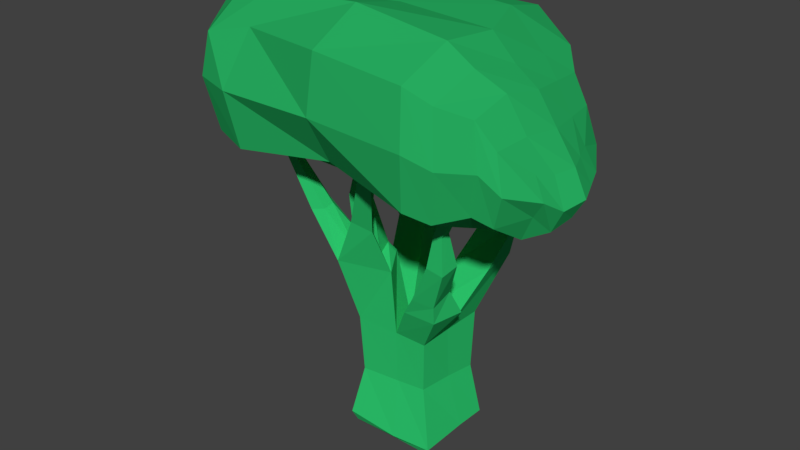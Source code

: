 # Source: broccoli.blend  (saved by Blender 2.79.0; exported with 4.5.12 LTS)
import bpy
from mathutils import Matrix  # noqa: F401  (used for matrix-valued properties, if any)

bpy.ops.wm.read_factory_settings(use_empty=True)
scene = bpy.context.scene
scene.name = 'Scene'

# ---- collections
col_collection_1 = bpy.data.collections.new('Collection 1'); scene.collection.children.link(col_collection_1)

# ---- materials (node trees are filled in below, after node groups)
mat_material_001 = bpy.data.materials.new('Material.001')
mat_material_001.alpha_threshold = 0.0
mat_material_001.use_transparent_shadow = False
mat_material_001.diffuse_color = (0.02732, 0.6038, 0.1651, 1.0)
mat_material_001.roughness = 0.5
mat_material_001.specular_intensity = 0.3854
mat_material_002 = bpy.data.materials.new('Material.002')
mat_material_002.alpha_threshold = 0.0
mat_material_002.use_transparent_shadow = False
mat_material_002.diffuse_color = (0.02029, 0.4233, 0.117, 1.0)
mat_material_002.roughness = 0.5
mat_material_002.specular_intensity = 0.375

# ---- material node trees

# ---- world
world_world = bpy.data.worlds.new('World'); scene.world = world_world
world_world.color = (0.05088, 0.05088, 0.05088)
world_world.use_sun_shadow = False
world_world.sun_shadow_jitter_overblur = 0.0
world_world.cycles.sampling_method = 'MANUAL'

# ---- meshes
me_cube_002 = bpy.data.meshes.new('Cube.002')
me_cube_002.from_pydata([(-0.6483, -0.6584, 0.9991), (-0.6483, 0.6328, 0.9991), (0.643, -0.6584, 0.9991), (0.643, 0.6328, 0.9991), (-0.6149, -0.6034, 0.01865), (-0.599, 0.6035, -0.1402), (0.6124, 0.6035, -0.0189), (0.5965, -0.6034, 0.14), (-0.1243, 0.6236, 0.9991), (0.09168, -0.6495, 0.9991), (0.07897, -0.596, 0.07804), (-0.1072, 0.5966, -0.08086), (-0.6528, -0.1428, 0.9812), (0.6361, -0.06962, 1.003), (0.6028, 0.02581, 0.07038), (-0.6054, -0.02529, -0.07049), (-0.02993, -0.1461, 0.9891), (-0.01235, 0.1439, -0.9897), (1.071, -0.3109, 1.599), (1.038, -0.9365, 1.668), (0.4509, -0.8939, 1.623), (0.3677, -0.3126, 1.539), (1.042, -0.5759, 2.059), (1.065, -0.9853, 1.969), (0.6718, -0.9956, 1.967), (0.5744, -0.6201, 2.042), (1.368, -0.8565, 2.717), (1.355, -1.172, 2.666), (1.059, -1.157, 2.704), (1.012, -0.864, 2.753), (1.346, -1.028, 3.296), (1.339, -1.181, 3.271), (1.196, -1.173, 3.289), (1.174, -1.032, 3.313), (1.556, -1.06, 3.739), (1.524, -1.211, 3.736), (1.393, -1.18, 3.789), (1.396, -1.035, 3.8), (0.06177, -0.7305, 2.091), (-0.8037, -0.9645, 2.088), (-0.2296, -0.2509, 2.18), (-0.9602, -0.3797, 2.243), (-0.2336, -0.6362, 2.25), (-0.6298, -0.7434, 2.249), (-0.321, -0.3446, 2.331), (-0.7014, -0.4757, 2.32), (-1.18, -1.104, 2.896), (-1.146, -0.7306, 2.981), (-1.015, -0.9938, 2.911), (-0.9992, -0.8228, 2.95), (-1.496, -1.364, 4.021), (-1.481, -1.197, 4.059), (-1.422, -1.315, 4.028), (-1.415, -1.238, 4.045), (-0.199, -0.8152, 3.248), (-0.5096, -0.9965, 3.301), (-0.3826, -0.6235, 3.188), (-0.6404, -0.7909, 3.231), (-0.275, -0.7271, 3.892), (-0.4777, -0.7884, 3.994), (-0.3221, -0.5756, 3.968), (-0.4958, -0.6352, 4.049), (-0.04139, -1.028, 2.846), (-0.3848, -1.106, 2.934), (-0.1408, -0.9805, 2.935), (-0.298, -1.016, 2.975), (0.2438, -1.375, 3.863), (0.05242, -1.419, 3.912), (0.1884, -1.349, 3.912), (0.1008, -1.369, 3.935), (0.2718, 0.9653, 1.949), (1.066, 0.9039, 2.089), (1.086, 0.3159, 2.044), (0.4044, 0.3381, 1.909), (0.7054, 1.155, 2.959), (1.141, 0.9958, 2.634), (1.297, 0.7436, 2.797), (0.8404, 0.6492, 2.877), (0.9356, 1.043, 2.956), (1.265, 1.083, 3.036), (1.302, 0.8533, 3.027), (1.009, 0.8097, 2.954), (1.222, 0.9943, 3.51), (1.323, 0.9943, 3.407), (1.33, 0.8623, 3.417), (1.242, 0.8565, 3.505), (1.622, 1.005, 3.967), (1.691, 1.005, 3.897), (1.696, 0.9154, 3.904), (1.636, 0.9115, 3.964), (0.6829, 1.178, 3.517), (0.7151, 1.031, 3.471), (0.8508, 1.13, 3.522), (0.8668, 1.059, 3.512), (0.7179, 1.062, 3.798), (0.7242, 0.9888, 3.775), (0.751, 1.038, 3.8), (0.7541, 1.003, 3.795), (-0.798, 0.4873, 2.319), (-0.7944, 1.099, 2.333), (-0.3809, 1.092, 2.333), (-0.3002, 0.5155, 2.327), (-0.7026, 0.7628, 2.597), (-0.7005, 1.121, 2.605), (-0.4588, 1.116, 2.605), (-0.4116, 0.7792, 2.602), (-0.632, 0.1213, 3.035), (-0.4365, 0.1316, 3.03), (-0.5945, 0.275, 3.141), (-0.4802, 0.281, 3.138), (-0.6219, 0.1097, 4.087), (-0.4264, 0.12, 4.082), (-0.5845, 0.2633, 4.091), (-0.4702, 0.2694, 4.088), (-0.6124, 1.152, 3.494), (-0.6902, 1.356, 3.499), (-0.5522, 1.407, 3.499), (-0.4509, 1.226, 3.497), (-0.6011, 1.26, 4.117), (-0.6515, 1.392, 4.12), (-0.5621, 1.425, 4.12), (-0.4965, 1.308, 4.118), (-1.47, 0.6827, 3.035), (-1.458, 0.9776, 3.044), (-1.228, 0.8154, 3.203), (-1.222, 0.9878, 3.208), (-1.7, 0.6841, 3.543), (-1.764, 0.9067, 3.498), (-1.522, 0.867, 3.579), (-1.559, 0.9972, 3.553), (-1.826, 0.8162, 4.027), (-1.862, 0.943, 4.002), (-1.724, 0.9204, 4.048), (-1.746, 0.9945, 4.033), (-0.7162, -0.6789, -1.0), (-0.7688, -0.76, -0.8193), (-0.6981, 0.6499, -1.0), (-0.719, 0.6899, -0.8159), (0.6878, -0.6789, -0.9972), (0.8094, -0.7418, -0.8529), (0.688, 0.694, -0.9961), (0.7668, 0.6974, -0.9051), (-0.1442, 0.7617, -0.9053), (-0.1278, 0.6842, -0.9979), (0.1108, -0.752, -0.9046), (0.1006, -0.6693, -0.9984), (-0.759, 0.06689, -0.91), (-0.6802, 0.08563, -1.003), (0.772, 0.1536, -0.8835), (0.6927, 0.1635, -0.979)], [], [(15, 12, 1, 5), (11, 8, 3, 6), (14, 13, 2, 7), (10, 9, 0, 4), (148, 14, 7, 139), (9, 16, 40, 38), (147, 17, 145, 134), (141, 6, 14, 148), (139, 7, 10, 144), (136, 143, 17, 147), (17, 149, 138, 145), (2, 13, 18, 19), (137, 5, 11, 142), (7, 2, 9, 10), (5, 1, 8, 11), (146, 15, 5, 137), (16, 13, 72, 73), (144, 10, 4, 135), (143, 140, 149, 17), (1, 12, 98, 99), (142, 11, 6, 141), (6, 3, 13, 14), (4, 0, 12, 15), (21, 20, 24, 25), (13, 16, 21, 18), (16, 9, 20, 21), (9, 2, 19, 20), (22, 25, 29, 26), (19, 18, 22, 23), (18, 21, 25, 22), (20, 19, 23, 24), (29, 28, 32, 33), (24, 23, 27, 28), (25, 24, 28, 29), (23, 22, 26, 27), (33, 32, 36, 37), (27, 26, 30, 31), (26, 29, 33, 30), (28, 27, 31, 32), (34, 37, 36, 35), (31, 30, 34, 35), (30, 33, 37, 34), (32, 31, 35, 36), (41, 39, 46, 47), (0, 9, 38, 39), (12, 0, 39, 41), (16, 12, 41, 40), (43, 42, 54, 55), (42, 43, 65, 64), (40, 41, 45, 44), (38, 40, 44, 42), (49, 47, 51, 53), (45, 41, 47, 49), (39, 43, 48, 46), (43, 45, 49, 48), (51, 50, 52, 53), (48, 49, 53, 52), (46, 48, 52, 50), (47, 46, 50, 51), (56, 57, 61, 60), (44, 45, 57, 56), (42, 44, 56, 54), (45, 43, 55, 57), (60, 61, 59, 58), (54, 56, 60, 58), (57, 55, 59, 61), (55, 54, 58, 59), (65, 63, 67, 69), (39, 38, 62, 63), (38, 42, 64, 62), (43, 39, 63, 65), (67, 66, 68, 69), (63, 62, 66, 67), (62, 64, 68, 66), (64, 65, 69, 68), (70, 73, 77, 74), (13, 3, 71, 72), (3, 8, 70, 71), (8, 16, 73, 70), (74, 77, 91, 90), (71, 70, 74, 75), (73, 72, 76, 77), (72, 71, 75, 76), (81, 80, 84, 85), (75, 74, 78, 79), (77, 76, 80, 81), (76, 75, 79, 80), (82, 85, 89, 86), (80, 79, 83, 84), (78, 81, 85, 82), (79, 78, 82, 83), (87, 86, 89, 88), (83, 82, 86, 87), (85, 84, 88, 89), (84, 83, 87, 88), (91, 93, 97, 95), (78, 74, 90, 92), (77, 81, 93, 91), (81, 78, 92, 93), (94, 95, 97, 96), (90, 91, 95, 94), (92, 90, 94, 96), (93, 92, 96, 97), (98, 101, 107, 106), (12, 16, 101, 98), (16, 8, 100, 101), (8, 1, 99, 100), (105, 104, 116, 117), (100, 99, 103, 104), (101, 100, 104, 105), (103, 99, 123, 125), (108, 106, 110, 112), (101, 105, 109, 107), (102, 98, 106, 108), (105, 102, 108, 109), (110, 111, 113, 112), (109, 108, 112, 113), (107, 109, 113, 111), (106, 107, 111, 110), (117, 116, 120, 121), (103, 102, 114, 115), (102, 105, 117, 114), (104, 103, 115, 116), (120, 119, 118, 121), (115, 114, 118, 119), (114, 117, 121, 118), (116, 115, 119, 120), (122, 124, 128, 126), (102, 103, 125, 124), (98, 102, 124, 122), (99, 98, 122, 123), (126, 128, 132, 130), (123, 122, 126, 127), (125, 123, 127, 129), (124, 125, 129, 128), (131, 130, 132, 133), (127, 126, 130, 131), (129, 127, 131, 133), (128, 129, 133, 132), (147, 134, 135, 146), (143, 136, 137, 142), (149, 140, 141, 148), (145, 138, 139, 144), (140, 143, 142, 141), (134, 145, 144, 135), (136, 147, 146, 137), (138, 149, 148, 139), (135, 4, 15, 146)])
me_cube_002.materials.append(mat_material_001)
me_cube_002.use_remesh_preserve_volume = False
me_cube_002.use_remesh_preserve_attributes = False
me_cube_002.use_mirror_vertex_groups = False
me_cube_002.update()
me_cube_001 = bpy.data.meshes.new('Cube.001')
me_cube_001.from_pydata([(-1.0, -0.4711, -0.7761), (-1.0, -0.5929, 0.5929), (-1.0, 0.4711, -0.7761), (-1.0, 0.5929, 0.5929), (1.0, -0.3324, -1.165), (1.0, -0.3324, -0.4998), (1.0, 0.3324, -1.165), (1.0, 0.3324, -0.4998), (0.01611, 1.0, -1.0), (-0.1118, 1.0, 1.0), (0.01611, -0.8563, -0.7917), (0.01611, -1.0, 1.0), (0.3959, 1.019, 0.9901), (0.5386, -0.9705, -1.062), (0.5386, 0.9705, -1.062), (0.5386, -0.9705, 0.8205), (-0.5529, 0.9705, -0.9762), (-0.5529, -0.7884, 0.9066), (-0.5192, 0.84, 1.067), (-0.5529, -0.9705, -0.9762), (-0.7765, 0.863, -0.8933), (-0.8193, -0.863, 0.7221), (-0.7765, 0.863, 0.8585), (-0.7765, -0.863, -0.8933), (0.7904, 0.6456, 0.3315), (0.7904, -0.6456, -1.134), (0.7904, 0.6456, -1.35), (0.7904, -0.6456, 0.3315), (0.6666, 0.8699, -1.208), (0.6666, -0.8699, 0.5719), (0.6666, 0.8699, 0.5719), (0.6666, -0.8699, -1.208), (0.8952, 0.5896, -0.08415), (0.8952, -0.5896, -1.257), (0.8952, 0.5896, -1.257), (0.8952, -0.5896, -0.08415), (-1.116, 0.001411, -0.8751), (-1.116, 0.001837, 0.7718), (1.082, 0.0009259, -1.342), (1.082, 0.0009259, -0.5427), (0.0003788, 0.003261, 1.262), (0.0003788, 0.003261, -1.089), (0.5745, 0.003158, 1.164), (0.5745, 0.003158, -1.219), (-0.6249, 0.003158, -1.116), (-0.6249, 0.003158, 1.415), (-0.8705, 0.002782, -1.261), (-0.8705, 0.002782, 1.091), (0.8512, 0.002021, 0.4573), (0.8512, 0.002021, -1.565), (0.7152, 0.002806, -1.395), (0.7152, 0.002806, 0.7466), (0.9664, 0.001825, -0.0427), (0.9664, 0.001825, -1.454), (-1.058, 0.2974, 0.6824), (1.041, 0.1667, -1.254), (-1.058, 0.2363, -0.8256), (1.041, 0.1667, -0.5212), (0.008246, 0.5016, 1.303), (0.008246, 0.5016, -1.072), (0.4579, 0.4868, 1.249), (0.5566, 0.4868, -1.459), (-0.5889, 0.4868, -1.29), (-0.5889, 0.4868, 1.028), (-0.8235, 0.4329, -1.237), (-0.8235, 0.4329, 0.9749), (0.8208, 0.3238, 0.3944), (0.8208, 0.3238, -1.457), (0.6909, 0.4364, -1.154), (0.6909, 0.4364, 0.6593), (0.9308, 0.2957, -0.06343), (0.9308, 0.2957, -1.355), (-1.056, -0.2423, -0.9563), (1.039, -0.171, -0.5778), (0.008494, -0.5142, 1.476), (0.008494, -0.5142, -1.263), (0.556, -0.4991, 1.23), (0.556, -0.4991, -1.348), (-0.5878, -0.4991, -1.23), (-0.5878, -0.4991, 1.348), (-0.822, -0.4438, -1.117), (-0.822, -0.4438, 1.282), (0.8199, -0.332, 0.5604), (0.8199, -0.332, -1.526), (0.6901, -0.4474, -1.548), (0.6901, -0.4474, 0.8897), (0.9297, -0.3032, -0.008738), (0.9297, -0.3032, -1.615), (-1.056, -0.3049, 0.9184), (1.039, -0.171, -1.488), (-1.084, -0.5718, -0.07323), (-1.084, 0.5719, -0.07323), (1.065, 0.3573, -0.8693), (1.065, -0.3573, -0.8693), (0.007691, -1.075, 0.02523), (0.007691, 1.075, 0.02523), (0.5693, -1.043, -0.1048), (0.4706, 1.043, -0.1048), (-0.4541, 1.043, -0.0122), (-0.6039, -1.043, -0.0122), (-0.8442, 0.7916, 0.006513), (-0.8442, -0.9276, 0.006513), (0.84, -0.6939, -0.4062), (0.84, 0.694, -0.522), (0.7069, 0.9351, -0.3168), (0.7069, -0.935, -0.3168), (0.9526, -0.6337, -0.6956), (0.9526, 0.6338, -0.6956), (1.153, 0.001022, -0.9879), (-1.083, 0.001772, -0.03031), (1.109, 0.1792, -0.9286), (-1.147, 0.2868, -0.05177), (-1.145, -0.2941, 0.00487), (1.108, -0.1838, -1.085)], [], [(111, 54, 3, 91), (107, 32, 7, 92), (113, 73, 5, 93), (101, 21, 1, 90), (87, 89, 4, 33), (81, 88, 1, 21), (76, 74, 11, 15), (78, 75, 10, 19), (96, 15, 11, 94), (98, 18, 9, 95), (105, 29, 15, 96), (85, 76, 15, 29), (75, 77, 13, 10), (95, 9, 12, 97), (100, 22, 18, 98), (80, 78, 19, 23), (74, 79, 17, 11), (94, 11, 17, 99), (72, 80, 23, 0), (91, 3, 22, 100), (79, 81, 21, 17), (99, 17, 21, 101), (86, 82, 27, 35), (106, 35, 27, 102), (84, 83, 25, 31), (104, 30, 24, 103), (97, 12, 30, 104), (77, 84, 31, 13), (82, 85, 29, 27), (102, 27, 29, 105), (93, 5, 35, 106), (73, 86, 35, 5), (83, 87, 33, 25), (103, 24, 32, 107), (67, 71, 53, 49), (57, 70, 52, 39), (66, 69, 51, 48), (61, 68, 50, 43), (68, 67, 49, 50), (70, 66, 48, 52), (63, 65, 47, 45), (56, 64, 46, 36), (58, 63, 45, 40), (64, 62, 44, 46), (59, 61, 43, 41), (69, 60, 42, 51), (62, 59, 41, 44), (60, 58, 40, 42), (65, 54, 37, 47), (71, 55, 38, 53), (110, 57, 39, 108), (112, 88, 37, 109), (92, 7, 57, 110), (34, 6, 55, 71), (22, 3, 54, 65), (12, 9, 58, 60), (16, 8, 59, 62), (30, 12, 60, 69), (8, 14, 61, 59), (20, 16, 62, 64), (9, 18, 63, 58), (2, 20, 64, 56), (18, 22, 65, 63), (32, 24, 66, 70), (28, 26, 67, 68), (14, 28, 68, 61), (24, 30, 69, 66), (7, 32, 70, 57), (26, 34, 71, 67), (109, 37, 54, 111), (90, 1, 88, 112), (49, 53, 87, 83), (39, 52, 86, 73), (48, 51, 85, 82), (43, 50, 84, 77), (50, 49, 83, 84), (52, 48, 82, 86), (45, 47, 81, 79), (36, 46, 80, 72), (40, 45, 79, 74), (46, 44, 78, 80), (41, 43, 77, 75), (51, 42, 76, 85), (44, 41, 75, 78), (42, 40, 74, 76), (47, 37, 88, 81), (53, 38, 89, 87), (108, 39, 73, 113), (38, 108, 113, 89), (0, 90, 112, 72), (36, 109, 111, 56), (6, 92, 110, 55), (72, 112, 109, 36), (55, 110, 108, 38), (26, 103, 107, 34), (4, 93, 106, 33), (25, 102, 105, 31), (14, 97, 104, 28), (28, 104, 103, 26), (33, 106, 102, 25), (19, 99, 101, 23), (2, 91, 100, 20), (10, 94, 99, 19), (20, 100, 98, 16), (8, 95, 97, 14), (31, 105, 96, 13), (16, 98, 95, 8), (13, 96, 94, 10), (23, 101, 90, 0), (89, 113, 93, 4), (34, 107, 92, 6), (56, 111, 91, 2)])
me_cube_001.materials.append(mat_material_002)
me_cube_001.use_remesh_preserve_volume = False
me_cube_001.use_remesh_preserve_attributes = False
me_cube_001.use_mirror_vertex_groups = False
me_cube_001.update()

# ---- objects
ob_cube_002 = bpy.data.objects.new('Cube.002', me_cube_002)
ob_cube_001 = bpy.data.objects.new('Cube.001', me_cube_001)

# ---- transforms, parenting, visibility, modifiers, constraints
ob_cube_002.location = (0.2053, 0.1609, -0.17)
ob_cube_002.lineart.crease_threshold = 0.0
ob_cube_001.location = (0.03789, -0.1011, 4.747)
ob_cube_001.scale = (2.72, 1.782, 0.9096)
ob_cube_001.lineart.crease_threshold = 0.0

# ---- collection membership
col_collection_1.objects.link(ob_cube_002)
col_collection_1.objects.link(ob_cube_001)

# ---- scene / render settings (as saved in the file)
scene.frame_start = 1; scene.frame_end = 250; scene.frame_set(1)
scene.render.engine = 'BLENDER_EEVEE_NEXT'
scene.render.resolution_percentage = 50
scene.render.dither_intensity = 0.0
scene.cycles.use_denoising = False
scene.cycles.samples = 128
scene.cycles.sampling_pattern = 'TABULATED_SOBOL'
scene.cycles.use_adaptive_sampling = False
scene.cycles.use_light_tree = False
scene.cycles.blur_glossy = 0.0
scene.cycles.sample_clamp_indirect = 0.0
scene.view_settings.view_transform = 'Standard'
bpy.context.view_layer.update()

# ---- added for rendering (the .blend has no active camera and no usable light): camera, sun
cam_auto = bpy.data.cameras.new('AutoCamera')
cam_auto.lens = 50.0
cam_auto.sensor_width = 36.0
cam_auto.clip_end = 1000.0
ob_auto_camera = bpy.data.objects.new('AutoCamera', cam_auto)
scene.collection.objects.link(ob_auto_camera)
ob_auto_camera.location = (9.59619, -11.5613, 10.0984)
ob_auto_camera.rotation_euler = (1.09748, -7.21219e-08, 0.694738)
scene.camera = ob_auto_camera
light_auto_sun = bpy.data.lights.new('AutoSun', 'SUN')
light_auto_sun.energy = 3.0
light_auto_sun.angle = 0.0523599
ob_auto_sun = bpy.data.objects.new('AutoSun', light_auto_sun)
scene.collection.objects.link(ob_auto_sun)
ob_auto_sun.rotation_euler = (0.872665, 0.174533, 0.523599)
bpy.context.view_layer.update()
